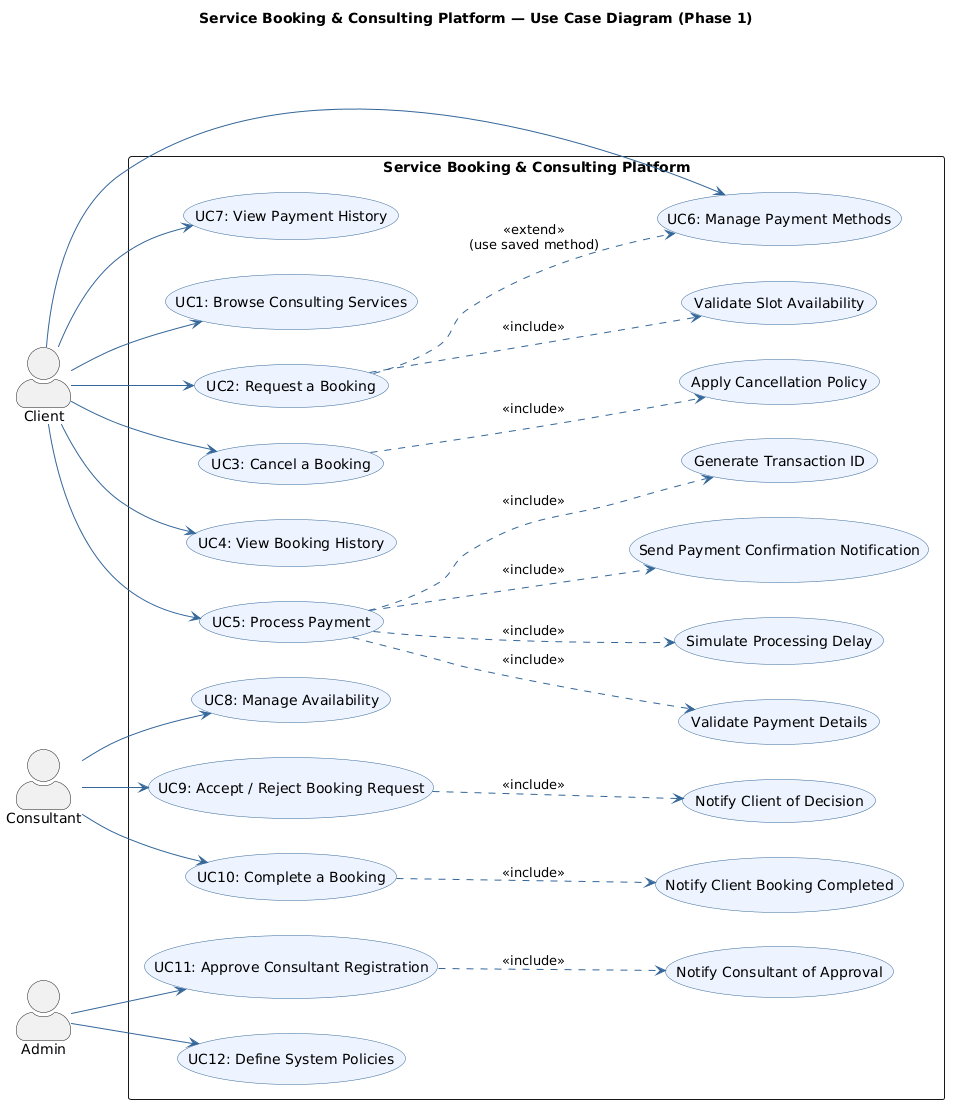

The diagram above was rendered by PlantUML. Its source (embedded in the PNG):
@startuml
skinparam actorStyle awesome
skinparam packageStyle rectangle
skinparam usecaseBorderColor #336699
skinparam usecaseBackgroundColor #EEF4FF
skinparam arrowColor #336699

title Service Booking & Consulting Platform — Use Case Diagram (Phase 1)

left to right direction

actor Client as C
actor Consultant as CO
actor Admin as A

rectangle "Service Booking & Consulting Platform" {

  ' ── Client Use Cases ──────────────────────────────
  usecase "UC1: Browse Consulting Services"          as UC1
  usecase "UC2: Request a Booking"                  as UC2
  usecase "UC3: Cancel a Booking"                   as UC3
  usecase "UC4: View Booking History"               as UC4
  usecase "UC5: Process Payment"                    as UC5
  usecase "UC6: Manage Payment Methods"             as UC6
  usecase "UC7: View Payment History"               as UC7

  usecase "Validate Slot Availability"              as VAL_SLOT
  usecase "Apply Cancellation Policy"               as CAN_POL
  usecase "Validate Payment Details"                as VAL_PAY
  usecase "Simulate Processing Delay"               as SIM_DELAY
  usecase "Generate Transaction ID"                 as GEN_TXN
  usecase "Send Payment Confirmation Notification"  as NOTIF_PAY

  ' ── Consultant Use Cases ──────────────────────────
  usecase "UC8: Manage Availability"                as UC8
  usecase "UC9: Accept / Reject Booking Request"   as UC9
  usecase "UC10: Complete a Booking"               as UC10

  usecase "Notify Client of Decision"              as NOTIF_DEC
  usecase "Notify Client Booking Completed"        as NOTIF_COMP

  ' ── Admin Use Cases ───────────────────────────────
  usecase "UC11: Approve Consultant Registration"  as UC11
  usecase "UC12: Define System Policies"           as UC12

  usecase "Notify Consultant of Approval"          as NOTIF_APPR

  ' ── Include / Extend relationships ───────────────
  UC2 ..> VAL_SLOT    : <<include>>
  UC3 ..> CAN_POL     : <<include>>
  UC5 ..> VAL_PAY     : <<include>>
  UC5 ..> SIM_DELAY   : <<include>>
  UC5 ..> GEN_TXN     : <<include>>
  UC5 ..> NOTIF_PAY   : <<include>>
  UC9 ..> NOTIF_DEC   : <<include>>
  UC10 ..> NOTIF_COMP : <<include>>
  UC11 ..> NOTIF_APPR : <<include>>

  UC2 ..> UC6 : <<extend>>\n(use saved method)
}

' ── Actor associations ────────────────────────────
C  --> UC1
C  --> UC2
C  --> UC3
C  --> UC4
C  --> UC5
C  --> UC6
C  --> UC7

CO --> UC8
CO --> UC9
CO --> UC10

A  --> UC11
A  --> UC12
@enduml